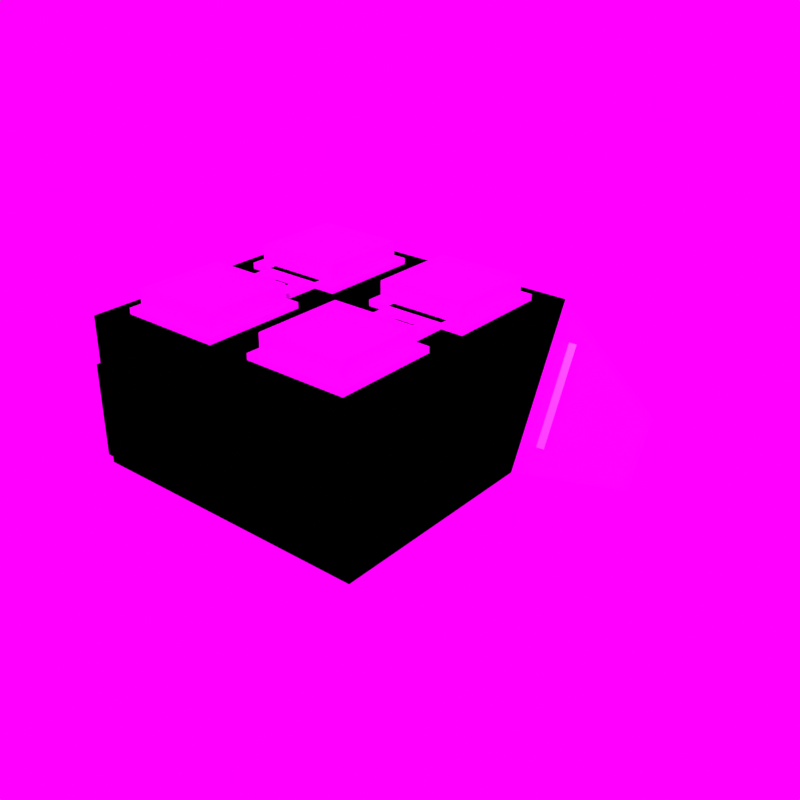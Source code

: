 # Source: xr-hand-controller.blend  (saved by Blender 2.92.15; exported with 4.5.12 LTS)
import bpy
from mathutils import Matrix  # noqa: F401  (used for matrix-valued properties, if any)

bpy.ops.wm.read_factory_settings(use_empty=True)
scene = bpy.context.scene
scene.name = 'Scene'

# ---- collections
col_collection = bpy.data.collections.new('Collection'); scene.collection.children.link(col_collection)

# ---- images (referenced by path relative to the original .blend; pixels are not part of the script)
import os
ASSET_DIR = os.environ.get("B2B_ASSET_DIR", "")  # directory of the original .blend (textures are referenced by path, not embedded)
HERE = os.path.dirname(os.path.abspath(__file__))  # packed textures are extracted next to this script under _unpacked/

def load_image(name, relpath, width, height, colorspace="sRGB"):
    """Load a texture the original file referenced (path relative to the .blend, or extracted next to this script)."""
    p = next((c for c in (os.path.join(HERE, relpath), os.path.join(ASSET_DIR, relpath)) if relpath and os.path.exists(c)), "")
    if p:
        img = bpy.data.images.load(p, check_existing=True)
        img.name = name
    else:  # same state as the original file: an image datablock whose file is absent (Cycles renders it pink)
        img = bpy.data.images.new(name, width, height)
        img.source = "FILE"
        img.filepath = "//" + (relpath or name)
    img.colorspace_settings.name = colorspace
    return img
img_map_png_002 = load_image('map.png.002', 'map.png', 1024, 1024, 'sRGB')
img_studio020_hdr = load_image('studio020.hdr', 'studio020.hdr', 1024, 1024, 'Linear Rec.709')

# ---- materials (node trees are filled in below, after node groups)
mat_controllermat = bpy.data.materials.new('ControllerMat')
mat_controllermat.alpha_threshold = 0.0
mat_controllermat.line_color = (0.0, 0.0, 0.0, 1.0)
mat_controllermat_001 = bpy.data.materials.new('ControllerMat.001')
mat_controllermat_001.alpha_threshold = 0.0
mat_controllermat_001.line_color = (0.0, 0.0, 0.0, 1.0)

# ---- material node trees
mat_controllermat.use_nodes = True; mat_controllermat.node_tree.nodes.clear()
_N = mat_controllermat.node_tree.nodes; _L = mat_controllermat.node_tree.links
n0 = _N.new('ShaderNodeOutputMaterial'); n0.name = 'Material Output'; n0.location = (300, 300)
n1 = _N.new('ShaderNodeBsdfPrincipled'); n1.name = 'Principled BSDF'; n1.location = (10, 300)
n1.distribution = 'GGX'
n1.subsurface_method = 'BURLEY'
n1.inputs[2].default_value = 0.4
n1.inputs[3].default_value = 1.45
n1.inputs[27].default_value = (0.0, 0.0, 0.0, 1.0)
n1.inputs[28].default_value = 1.0
n2 = _N.new('ShaderNodeTexImage'); n2.name = 'Image Texture'; n2.location = (-280, 260)
n2.image = img_map_png_002
_L.new(n1.outputs[0], n0.inputs[0])
_L.new(n2.outputs[0], n1.inputs[0])
n0.is_active_output = True
mat_controllermat_001.use_nodes = True; mat_controllermat_001.node_tree.nodes.clear()
_N = mat_controllermat_001.node_tree.nodes; _L = mat_controllermat_001.node_tree.links
n0 = _N.new('ShaderNodeOutputMaterial'); n0.name = 'Material Output'; n0.location = (300, 300)
n1 = _N.new('ShaderNodeBsdfPrincipled'); n1.name = 'Principled BSDF'; n1.location = (10, 300)
n1.distribution = 'GGX'
n1.subsurface_method = 'BURLEY'
n1.inputs[2].default_value = 0.4
n1.inputs[3].default_value = 1.45
n1.inputs[27].default_value = (0.0, 0.0, 0.0, 1.0)
n1.inputs[28].default_value = 1.0
n2 = _N.new('ShaderNodeTexImage'); n2.name = 'Image Texture'; n2.location = (-280, 260)
n2.image = img_map_png_002
_L.new(n1.outputs[0], n0.inputs[0])
_L.new(n2.outputs[0], n1.inputs[0])
n0.is_active_output = True

# ---- world
world_world = bpy.data.worlds.new('World'); scene.world = world_world
world_world.use_nodes = True; world_world.node_tree.nodes.clear()
_N = world_world.node_tree.nodes; _L = world_world.node_tree.links
n0 = _N.new('ShaderNodeOutputWorld'); n0.name = 'World Output'; n0.location = (300, 300)
n1 = _N.new('ShaderNodeBackground'); n1.name = 'Background'; n1.location = (10, 300)
n1.inputs[1].default_value = 1.2
n2 = _N.new('ShaderNodeTexEnvironment'); n2.name = 'Environment Texture'; n2.location = (-289, 290)
n2.image = img_studio020_hdr
n3 = _N.new('ShaderNodeMapping'); n3.name = 'Mapping'; n3.location = (-483, 278)
n3.inputs[2].default_value = (0.0, 0.0, 1.571)
n4 = _N.new('ShaderNodeTexCoord'); n4.name = 'Texture Coordinate'; n4.location = (-658, 302)
_L.new(n1.outputs[0], n0.inputs[0])
_L.new(n2.outputs[0], n1.inputs[0])
_L.new(n3.outputs[0], n2.inputs[0])
_L.new(n4.outputs[3], n3.inputs[0])
n0.is_active_output = True
world_world.color = (0.05088, 0.05088, 0.05088)
world_world.use_sun_shadow = False
world_world.sun_shadow_jitter_overblur = 0.0

# ---- meshes
me_cube = bpy.data.meshes.new('Cube')
me_cube.from_pydata([(-0.7, -0.3, 0.8), (-1.0, -4.371e-08, -0.2), (0.7998, 0.2998, 0.8), (-0.8, -1.5, 0.6), (-0.8, -1.5, -1.49e-08), (0.8, -1.3, 0.8), (0.8, -1.5, -1.49e-08), (-1.0, 1.6, -1.1), (-1.0, 1.9, -0.6), (0.2002, 0.2998, 0.8), (0.2, -1.3, 0.8), (0.8, -0.7, 0.8), (0.2, -0.7, 0.8), (0.7998, -0.2998, 0.8), (0.8, -1.5, 0.6), (6.557e-08, -1.5, 0.6), (0.2002, -0.2998, 0.8), (0.8, -0.7, 0.96), (0.8, -1.3, 0.96), (0.2, -1.3, 0.96), (0.2, -0.7, 0.96), (-0.3, -0.3, 0.8), (-0.3, -0.5, 0.8), (1.0, -0.5, 0.8), (0.2002, 0.2998, 0.96), (0.7998, 0.2998, 0.96), (0.2002, -0.2998, 0.96), (0.7998, -0.2998, 0.96), (0.85, -0.65, 0.8), (0.85, -1.35, 0.8), (0.15, -1.35, 0.8), (0.15, -0.65, 0.8), (0.1502, 0.3498, 0.8), (0.8498, 0.3498, 0.8), (0.1502, -0.3498, 0.8), (0.8498, -0.3498, 0.8), (0.8, -0.7, 0.84), (0.8, -1.3, 0.84), (0.2, -1.3, 0.84), (0.2, -0.7, 0.84), (0.85, -0.65, 0.84), (0.85, -1.35, 0.84), (0.15, -1.35, 0.84), (0.15, -0.65, 0.84), (0.2002, 0.2998, 0.84), (0.7998, 0.2998, 0.84), (0.2002, -0.2998, 0.84), (0.7998, -0.2998, 0.84), (0.1502, 0.3498, 0.84), (0.1502, -0.3498, 0.84), (0.8498, 0.3498, 0.84), (0.8498, -0.3498, 0.84), (-1.0, -1.5, -0.2), (1.0, -1.5, -0.2), (1.0, -1.5, 0.8), (-0.7, -0.7, 0.8), (-0.3, -0.7, 0.8), (-0.8, -1.66, -1.49e-08), (0.8, -1.66, -1.49e-08), (0.8, -1.66, 0.6), (-0.8, -1.66, 0.6), (7.256e-08, -1.66, 0.6), (0.85, -1.5, -0.05), (-0.85, -1.5, -0.05), (0.85, -1.5, 0.65), (-0.85, -1.5, 0.65), (6.557e-08, -1.5, 0.65), (-0.8, -1.54, -1.49e-08), (0.8, -1.54, -1.49e-08), (0.8, -1.54, 0.6), (-0.8, -1.54, 0.6), (6.732e-08, -1.54, 0.6), (0.85, -1.54, -0.05), (0.85, -1.54, 0.65), (-0.85, -1.54, -0.05), (-0.85, -1.54, 0.65), (6.732e-08, -1.54, 0.65), (6.557e-08, -1.5, 0.8), (-1.0, -1.5, 0.8), (-1.0, 0.5, 0.8), (-2.186e-08, 0.5, 0.8), (2.186e-08, -0.5, 0.8), (-0.4, -0.6, 0.84), (-0.6, -0.6, 0.84), (-0.6, -0.4, 0.84), (-0.4, -0.4, 0.84), (-0.4, -0.5, 0.84), (-0.3, -0.7, 0.84), (-0.7, -0.7, 0.84), (-0.7, -0.3, 0.84), (-0.3, -0.3, 0.84), (-0.3, -0.5, 0.84), (-0.4, -0.6, 0.8), (-0.6, -0.6, 0.8), (-0.6, -0.4, 0.8), (-0.4, -0.4, 0.8), (-0.4, -0.5, 0.8), (0.9336, 0.5286, 0.5842), (0.9346, 0.1675, -0.1391), (-1.295e-07, 1.6, -1.1), (-2.619e-07, 1.9, -0.6), (0.5662, 1.045, 0.0684), (0.5653, 0.7565, -0.4705), (1.0, 0.5, 0.8), (1.0, 4.371e-08, -0.2), (0.5, 1.2, 0.1), (0.5, 0.8, -0.65), (0.9537, 0.559, 0.4939), (0.9551, 0.2495, -0.1268), (0.6342, 1.009, 0.04443), (0.6327, 0.7626, -0.4155), (0.9777, 0.5496, 0.5733), (0.9786, 0.1885, -0.1499), (0.6103, 1.066, 0.05757), (0.6093, 0.7776, -0.4813), (1.042, 0.6011, 0.4723), (1.043, 0.2916, -0.1485), (0.7223, 1.051, 0.02277), (0.7207, 0.8047, -0.4372)], [], [(12, 10, 19, 20), (104, 103, 23, 54, 53), (15, 3, 60, 61), (52, 1, 104, 53), (52, 78, 79, 1), (1, 7, 99, 106, 104), (7, 8, 100, 99), (103, 105, 100, 8, 79, 80), (8, 7, 1, 79), (0, 55, 88, 89), (2, 9, 24, 25), (28, 29, 54, 23), (29, 30, 77, 54), (30, 31, 81, 77), (31, 28, 23, 81), (20, 19, 18, 17), (5, 11, 17, 18), (11, 12, 20, 17), (10, 5, 18, 19), (32, 33, 103, 80), (34, 32, 80, 81), (33, 35, 23, 103), (35, 34, 81, 23), (24, 26, 27, 25), (16, 13, 27, 26), (9, 16, 26, 24), (13, 2, 25, 27), (11, 5, 37, 36), (10, 12, 39, 38), (31, 30, 42, 43), (29, 28, 40, 41), (34, 35, 51, 49), (32, 34, 49, 48), (16, 9, 44, 46), (13, 16, 46, 47), (39, 36, 40, 43), (38, 39, 43, 42), (37, 38, 42, 41), (36, 37, 41, 40), (30, 29, 41, 42), (28, 31, 43, 40), (12, 11, 36, 39), (5, 10, 38, 37), (47, 46, 49, 51), (45, 47, 51, 50), (46, 44, 48, 49), (44, 45, 50, 48), (2, 13, 47, 45), (9, 2, 45, 44), (33, 32, 48, 50), (35, 33, 50, 51), (62, 63, 52, 53), (64, 62, 53, 54), (63, 65, 78, 52), (65, 66, 77, 78), (66, 64, 54, 77), (58, 59, 61, 60, 57), (6, 14, 59, 58), (14, 15, 61, 59), (3, 4, 57, 60), (4, 6, 58, 57), (63, 62, 72, 74), (64, 66, 76, 73), (14, 6, 68, 69), (62, 64, 73, 72), (15, 14, 69, 71), (71, 69, 73, 76), (70, 71, 76, 75), (67, 70, 75, 74), (69, 68, 72, 73), (68, 67, 74, 72), (4, 3, 70, 67), (66, 65, 75, 76), (3, 15, 71, 70), (65, 63, 74, 75), (6, 4, 67, 68), (56, 55, 78, 77), (55, 0, 79, 78), (0, 21, 80, 79), (21, 22, 81, 80), (22, 56, 77, 81), (86, 85, 95, 96), (56, 22, 91, 87), (21, 0, 89, 90), (55, 56, 87, 88), (22, 21, 90, 91), (82, 83, 88, 87), (83, 84, 89, 88), (84, 85, 90, 89), (85, 86, 91, 90), (86, 82, 87, 91), (94, 93, 92, 96, 95), (84, 83, 93, 94), (82, 86, 96, 92), (85, 84, 94, 95), (83, 82, 92, 93), (105, 106, 99, 100), (102, 101, 113, 114), (98, 97, 103, 104), (97, 101, 105, 103), (101, 102, 106, 105), (102, 98, 104, 106), (110, 109, 117, 118), (97, 98, 112, 111), (98, 102, 114, 112), (101, 97, 111, 113), (108, 107, 111, 112), (107, 109, 113, 111), (109, 110, 114, 113), (110, 108, 112, 114), (115, 116, 118, 117), (107, 108, 116, 115), (108, 110, 118, 116), (109, 107, 115, 117)])
_uv = me_cube.uv_layers.new(name='UVMap')
_uv.uv.foreach_set('vector', [0.03987, 0.9852, 0.03987, 0.9515, 0.03089, 0.9515, 0.03089, 0.9852, 0.2893, 0.2549, 0.2593, 0.2496, 0.2672, 0.2752, 0.2751, 0.3008, 0.3012, 0.2933, 0.1293, 0.04434, 0.1293, 0.0107, 0.1225, 0.0107, 0.1225, 0.04434, 0.2989, 0.2555, 0.2745, 0.2555, 0.2745, 0.2884, 0.2989, 0.2884, 0.2755, 0.2485, 0.2917, 0.2485, 0.2917, 0.2161, 0.2755, 0.2242, 0.3233, 0.2442, 0.3066, 0.2442, 0.3066, 0.2338, 0.3149, 0.2286, 0.3233, 0.2234, 0.2931, 0.2287, 0.3063, 0.2287, 0.3063, 0.2547, 0.2931, 0.2547, 0.2921, 0.2581, 0.2839, 0.2529, 0.2758, 0.2478, 0.2758, 0.2375, 0.2921, 0.2376, 0.2921, 0.2478, 0.2853, 0.217, 0.2912, 0.2172, 0.2912, 0.2356, 0.2798, 0.2361, 0.3177, 0.7854, 0.3177, 0.7188, 0.3094, 0.7188, 0.3094, 0.7854, 0.04547, 0.05255, 0.04547, 0.03326, 0.04032, 0.03326, 0.04032, 0.05255, 0.3238, 0.2632, 0.2902, 0.2632, 0.283, 0.2704, 0.331, 0.2704, 0.2902, 0.2632, 0.2902, 0.2296, 0.283, 0.2224, 0.283, 0.2704, 0.2902, 0.2296, 0.3238, 0.2296, 0.331, 0.2224, 0.283, 0.2224, 0.3238, 0.2296, 0.3238, 0.2632, 0.331, 0.2704, 0.331, 0.2224, 0.1983, 0.5127, 0.1983, 0.9892, 0.002476, 0.9892, 0.002476, 0.5127, 0.006518, 0.9517, 0.006518, 0.9848, 0.01546, 0.985, 0.01546, 0.9518, 0.02721, 0.9852, 0.02721, 0.9516, 0.01824, 0.9516, 0.01824, 0.9852, 0.05265, 0.9854, 0.05265, 0.9517, 0.04367, 0.9517, 0.04367, 0.9854, 0.3177, 0.2354, 0.3177, 0.2652, 0.324, 0.2716, 0.324, 0.229, 0.2879, 0.2354, 0.3177, 0.2354, 0.324, 0.229, 0.2815, 0.229, 0.3177, 0.2652, 0.2879, 0.2652, 0.2815, 0.2716, 0.324, 0.2716, 0.2879, 0.2652, 0.2879, 0.2354, 0.2815, 0.229, 0.2815, 0.2716, 0.1968, 0.003265, 0.1968, 0.4945, 0.00242, 0.4957, 0.00242, 0.00447, 0.01971, 0.06562, 0.01971, 0.03856, 0.01249, 0.03856, 0.01249, 0.06562, 0.04547, 0.07184, 0.04547, 0.05255, 0.04032, 0.05255, 0.04032, 0.07184, 0.02273, 0.03895, 0.02273, 0.06557, 0.02992, 0.06569, 0.02992, 0.03908, 0.9975, 0.2147, 0.9975, 0.1147, 0.9908, 0.1147, 0.9908, 0.2147, 0.9824, 0.1169, 0.9824, 0.2151, 0.989, 0.2153, 0.989, 0.117, 0.3233, 0.7629, 0.3233, 0.7279, 0.3213, 0.7279, 0.3213, 0.7629, 0.3233, 0.7279, 0.3233, 0.7623, 0.3253, 0.7624, 0.3253, 0.7279, 0.3097, 0.7361, 0.3097, 0.7178, 0.3086, 0.7178, 0.3086, 0.7361, 0.3088, 0.7722, 0.3088, 0.7539, 0.3077, 0.7539, 0.3077, 0.7722, 0.7697, 0.9001, 0.7697, 0.9984, 0.7763, 0.9985, 0.7763, 0.9003, 0.7565, 1.0, 0.7565, 0.9001, 0.7498, 0.9001, 0.7498, 1.0, 0.3084, 0.73, 0.3084, 0.76, 0.3109, 0.7625, 0.3109, 0.7275, 0.2785, 0.73, 0.3084, 0.73, 0.3109, 0.7275, 0.276, 0.7275, 0.2785, 0.76, 0.2785, 0.73, 0.276, 0.7275, 0.276, 0.7625, 0.3084, 0.76, 0.2785, 0.76, 0.276, 0.7625, 0.3109, 0.7625, 0.3309, 0.7626, 0.3309, 0.7276, 0.3289, 0.7276, 0.3289, 0.7626, 0.3174, 0.7626, 0.3174, 0.7276, 0.3154, 0.7276, 0.3154, 0.7626, 0.9988, 0.9835, 0.9988, 0.8835, 0.9922, 0.8835, 0.9922, 0.9835, 0.9988, 0.8835, 0.9988, 0.7836, 0.9922, 0.7836, 0.9922, 0.8835, 0.2921, 0.7704, 0.2921, 0.7546, 0.2908, 0.7533, 0.2908, 0.7717, 0.3078, 0.7704, 0.2921, 0.7704, 0.2908, 0.7717, 0.3091, 0.7717, 0.2921, 0.7546, 0.3078, 0.7546, 0.3091, 0.7533, 0.2908, 0.7533, 0.3078, 0.7546, 0.3078, 0.7704, 0.3091, 0.7717, 0.3091, 0.7533, 0.9998, 0.7446, 0.9998, 0.6448, 0.9932, 0.6448, 0.9932, 0.7446, 0.7632, 1.0, 0.7632, 0.9001, 0.7565, 0.9001, 0.7565, 1.0, 0.3095, 0.758, 0.3095, 0.7396, 0.3085, 0.7396, 0.3085, 0.758, 0.2772, 0.7343, 0.2772, 0.7592, 0.2786, 0.7592, 0.2786, 0.7343, 0.3222, 0.2266, 0.3222, 0.2729, 0.3263, 0.277, 0.3263, 0.2225, 0.3031, 0.2266, 0.3222, 0.2266, 0.3263, 0.2225, 0.2991, 0.2225, 0.3222, 0.2729, 0.3031, 0.2729, 0.2991, 0.277, 0.3263, 0.277, 0.3031, 0.2729, 0.3031, 0.2497, 0.2991, 0.2497, 0.2991, 0.277, 0.3031, 0.2497, 0.3031, 0.2266, 0.2991, 0.2225, 0.2991, 0.2497, 0.08905, 0.01864, 0.06886, 0.01864, 0.06886, 0.04557, 0.06886, 0.0725, 0.08905, 0.0725, 0.08386, 0.07756, 0.08386, 0.03406, 0.0724, 0.03426, 0.0724, 0.07775, 0.1293, 0.07798, 0.1293, 0.04434, 0.1225, 0.04434, 0.1225, 0.07798, 0.6197, 0.06334, 0.6197, 0.004919, 0.6041, 0.004919, 0.6041, 0.06334, 0.6102, 0.007207, 0.6102, 0.06527, 0.6159, 0.06527, 0.6159, 0.007203, 0.3109, 0.7408, 0.3109, 0.8135, 0.3126, 0.8135, 0.3126, 0.7408, 0.289, 0.8084, 0.289, 0.7641, 0.2869, 0.7641, 0.2869, 0.8084, 0.9953, 0.433, 0.9953, 0.3331, 0.9886, 0.3331, 0.9886, 0.433, 0.2957, 0.808, 0.2957, 0.7684, 0.2934, 0.7685, 0.2934, 0.8081, 0.5178, 0.7994, 0.5178, 0.9326, 0.5244, 0.9326, 0.5244, 0.7994, 0.2922, 0.7754, 0.2922, 0.7337, 0.2896, 0.7311, 0.2896, 0.7754, 0.2918, 0.7768, 0.2918, 0.7412, 0.2895, 0.7412, 0.2895, 0.7791, 0.3185, 0.7768, 0.2918, 0.7768, 0.2895, 0.7791, 0.3207, 0.7791, 0.2922, 0.7337, 0.3235, 0.7337, 0.3261, 0.7311, 0.2896, 0.7311, 0.3039, 0.7239, 0.3039, 0.813, 0.3067, 0.8158, 0.3067, 0.7211, 0.7697, 0.9996, 0.7697, 0.9001, 0.7632, 0.9003, 0.7632, 0.9997, 0.289, 0.7315, 0.289, 0.6936, 0.2873, 0.6936, 0.2873, 0.7315, 0.5178, 0.6662, 0.5178, 0.7994, 0.5244, 0.7994, 0.5244, 0.6661, 0.2806, 0.7696, 0.2806, 0.7476, 0.2794, 0.7476, 0.2794, 0.7696, 0.5122, 0.9326, 0.5122, 0.6661, 0.5055, 0.6661, 0.5055, 0.9326, 0.2574, 0.2457, 0.2574, 0.2319, 0.2298, 0.2216, 0.2298, 0.2561, 0.2574, 0.2319, 0.2712, 0.2319, 0.2988, 0.2216, 0.2298, 0.2216, 0.2712, 0.2319, 0.2712, 0.2457, 0.2988, 0.2561, 0.2988, 0.2216, 0.2712, 0.2457, 0.2643, 0.2457, 0.2643, 0.2561, 0.2988, 0.2561, 0.2643, 0.2457, 0.2574, 0.2457, 0.2298, 0.2561, 0.2643, 0.2561, 0.3014, 0.7643, 0.3014, 0.7741, 0.3063, 0.7741, 0.3063, 0.7643, 0.2806, 0.7862, 0.2806, 0.7535, 0.2723, 0.7533, 0.2723, 0.7861, 0.3094, 0.7854, 0.3094, 0.7188, 0.301, 0.7188, 0.301, 0.7854, 0.326, 0.7854, 0.326, 0.7188, 0.3177, 0.7188, 0.3177, 0.7854, 0.2806, 0.7535, 0.2806, 0.7207, 0.2723, 0.7206, 0.2723, 0.7533, 0.2857, 0.7796, 0.2857, 0.76, 0.2759, 0.7502, 0.2759, 0.7894, 0.2857, 0.76, 0.3052, 0.76, 0.315, 0.7502, 0.2759, 0.7502, 0.3052, 0.76, 0.3052, 0.7796, 0.315, 0.7894, 0.315, 0.7502, 0.3052, 0.7796, 0.2955, 0.7796, 0.2955, 0.7894, 0.315, 0.7894, 0.2955, 0.7796, 0.2857, 0.7796, 0.2759, 0.7894, 0.2955, 0.7894, 0.2755, 0.2715, 0.2566, 0.2715, 0.2566, 0.2904, 0.2661, 0.2904, 0.2755, 0.2904, 0.316, 0.7738, 0.316, 0.7546, 0.3112, 0.7545, 0.3112, 0.7737, 0.3014, 0.7545, 0.3014, 0.7643, 0.3063, 0.7643, 0.3063, 0.7545, 0.3063, 0.7545, 0.3063, 0.7741, 0.3112, 0.7741, 0.3112, 0.7545, 0.2965, 0.7545, 0.2965, 0.7741, 0.3014, 0.7741, 0.3014, 0.7545, 0.2894, 0.2218, 0.3037, 0.2247, 0.3074, 0.2079, 0.2977, 0.2054, 0.2961, 0.7554, 0.2961, 0.7327, 0.2942, 0.7332, 0.2942, 0.7559, 0.3171, 0.2536, 0.2827, 0.2476, 0.2741, 0.2519, 0.3216, 0.2602, 0.2827, 0.2476, 0.2982, 0.2174, 0.295, 0.2109, 0.2741, 0.2519, 0.2877, 0.2476, 0.3135, 0.2529, 0.3204, 0.2484, 0.2845, 0.2411, 0.324, 0.2226, 0.3171, 0.2536, 0.3216, 0.2602, 0.3309, 0.2181, 0.6105, 0.04538, 0.6105, 0.02989, 0.6075, 0.03061, 0.6075, 0.0461, 0.3097, 0.7646, 0.3097, 0.7303, 0.3076, 0.7298, 0.3076, 0.7641, 0.3081, 0.725, 0.3081, 0.6907, 0.3057, 0.6909, 0.3057, 0.7251, 0.2928, 0.7302, 0.2928, 0.7032, 0.2908, 0.7029, 0.2908, 0.7298, 0.294, 0.8059, 0.2932, 0.7741, 0.2909, 0.7711, 0.2919, 0.8082, 0.2932, 0.7741, 0.3235, 0.7826, 0.3257, 0.7808, 0.2909, 0.7711, 0.3235, 0.7826, 0.3235, 0.8065, 0.3257, 0.8088, 0.3257, 0.7808, 0.3235, 0.8065, 0.294, 0.8059, 0.2919, 0.8082, 0.3257, 0.8088, 0.612, 0.1061, 0.6121, 0.02177, 0.6531, 0.02379, 0.6533, 0.08837, 0.6375, 0.04644, 0.6375, 0.03748, 0.6362, 0.03718, 0.6362, 0.04614, 0.6376, 0.0371, 0.6376, 0.02802, 0.6362, 0.02811, 0.6362, 0.03718, 0.6173, 0.0482, 0.6173, 0.02715, 0.6137, 0.02655, 0.6137, 0.0476])
me_cube.materials.append(mat_controllermat)
me_cube.use_remesh_preserve_volume = False
me_cube.use_remesh_preserve_attributes = False
me_cube.use_mirror_vertex_groups = False
me_cube.update()
me_cube_001 = bpy.data.meshes.new('Cube.001')
me_cube_001.from_pydata([(-0.09, 0.09, 0.3007), (-0.3, 0.3, 0.4007), (-0.09, -0.09001, 0.3007), (-0.3, -0.3, 0.4007), (0.09, 0.09, 0.3007), (0.3, 0.3, 0.4007), (0.09, -0.09001, 0.3007), (0.3, -0.3, 0.4007), (-0.3, -0.3, 0.3007), (-0.3, 0.3, 0.3007), (0.3, -0.3, 0.3007), (0.3, 0.3, 0.3007), (-0.06, -0.06, -5.96e-08), (-0.06, 0.06, -5.96e-08), (0.06, -0.06, -5.96e-08), (0.06, 0.06, -5.96e-08)], [], [(9, 8, 3, 1), (8, 10, 7, 3), (10, 11, 5, 7), (11, 9, 1, 5), (2, 12, 14, 6), (7, 5, 1, 3), (2, 8, 9, 0), (6, 10, 8, 2), (4, 11, 10, 6), (0, 9, 11, 4), (12, 13, 15, 14), (6, 14, 15, 4), (0, 13, 12, 2), (4, 15, 13, 0)])
_uv = me_cube_001.uv_layers.new(name='UVMap')
_uv.uv.foreach_set('vector', [0.008, 0.02625, 0.008, 0.03693, 0.01869, 0.03693, 0.01869, 0.02625, 0.008, 0.03693, 0.008, 0.04762, 0.01869, 0.04762, 0.01869, 0.03693, 0.008, 0.04762, 0.008, 0.0583, 0.01869, 0.0583, 0.01869, 0.04762, 0.008, 0.0583, 0.008, 0.06899, 0.01869, 0.06899, 0.01869, 0.0583, 0.03032, 0.04627, 0.03032, 0.04627, 0.01385, 0.04627, 0.01385, 0.04627, 0.01202, 0.02644, 0.01202, 0.04989, 0.03547, 0.04989, 0.03547, 0.02644, 0.01648, 0.04117, 0.01074, 0.03531, 0.01074, 0.05876, 0.01648, 0.05301, 0.02845, 0.04117, 0.03419, 0.03531, 0.01074, 0.03531, 0.01648, 0.04117, 0.02845, 0.05301, 0.03419, 0.05876, 0.03419, 0.03531, 0.02845, 0.04117, 0.01648, 0.05301, 0.01074, 0.05876, 0.03419, 0.05876, 0.02845, 0.05301, 0.01117, 0.03228, 0.01117, 0.06569, 0.04491, 0.06569, 0.04491, 0.03228, 0.01385, 0.04627, 0.01385, 0.04627, 0.01385, 0.02996, 0.01385, 0.02996, 0.03032, 0.02996, 0.03032, 0.02996, 0.03032, 0.04627, 0.03032, 0.04627, 0.01385, 0.02996, 0.01385, 0.02996, 0.03032, 0.02996, 0.03032, 0.02996])
me_cube_001.materials.append(mat_controllermat)
me_cube_001.use_remesh_fix_poles = True
me_cube_001.use_remesh_preserve_attributes = False
me_cube_001.use_mirror_vertex_groups = False
me_cube_001.update()
me_cube_002 = bpy.data.meshes.new('Cube.002')
me_cube_002.from_pydata([(0.7, -0.3, 0.8), (1.0, -4.371e-08, -0.2), (-0.7998, 0.2998, 0.8), (0.8, -1.5, 0.6), (0.8, -1.5, -1.49e-08), (-0.8, -1.3, 0.8), (-0.8, -1.5, -1.49e-08), (1.0, 1.6, -1.1), (1.0, 1.9, -0.6), (-0.2002, 0.2998, 0.8), (-0.2, -1.3, 0.8), (-0.8, -0.7, 0.8), (-0.2, -0.7, 0.8), (-0.7998, -0.2998, 0.8), (-0.8, -1.5, 0.6), (-6.557e-08, -1.5, 0.6), (-0.2002, -0.2998, 0.8), (-0.8, -0.7, 0.96), (-0.8, -1.3, 0.96), (-0.2, -1.3, 0.96), (-0.2, -0.7, 0.96), (0.3, -0.3, 0.8), (0.3, -0.5, 0.8), (-1.0, -0.5, 0.8), (-0.2002, 0.2998, 0.96), (-0.7998, 0.2998, 0.96), (-0.2002, -0.2998, 0.96), (-0.7998, -0.2998, 0.96), (-0.85, -0.65, 0.8), (-0.85, -1.35, 0.8), (-0.15, -1.35, 0.8), (-0.15, -0.65, 0.8), (-0.1502, 0.3498, 0.8), (-0.8498, 0.3498, 0.8), (-0.1502, -0.3498, 0.8), (-0.8498, -0.3498, 0.8), (-0.8, -0.7, 0.84), (-0.8, -1.3, 0.84), (-0.2, -1.3, 0.84), (-0.2, -0.7, 0.84), (-0.85, -0.65, 0.84), (-0.85, -1.35, 0.84), (-0.15, -1.35, 0.84), (-0.15, -0.65, 0.84), (-0.2002, 0.2998, 0.84), (-0.7998, 0.2998, 0.84), (-0.2002, -0.2998, 0.84), (-0.7998, -0.2998, 0.84), (-0.1502, 0.3498, 0.84), (-0.1502, -0.3498, 0.84), (-0.8498, 0.3498, 0.84), (-0.8498, -0.3498, 0.84), (1.0, -1.5, -0.2), (-1.0, -1.5, -0.2), (-1.0, -1.5, 0.8), (0.7, -0.7, 0.8), (0.3, -0.7, 0.8), (0.8, -1.66, -1.49e-08), (-0.8, -1.66, -1.49e-08), (-0.8, -1.66, 0.6), (0.8, -1.66, 0.6), (-7.256e-08, -1.66, 0.6), (-0.85, -1.5, -0.05), (0.85, -1.5, -0.05), (-0.85, -1.5, 0.65), (0.85, -1.5, 0.65), (-6.557e-08, -1.5, 0.65), (0.8, -1.54, -1.49e-08), (-0.8, -1.54, -1.49e-08), (-0.8, -1.54, 0.6), (0.8, -1.54, 0.6), (-6.732e-08, -1.54, 0.6), (-0.85, -1.54, -0.05), (-0.85, -1.54, 0.65), (0.85, -1.54, -0.05), (0.85, -1.54, 0.65), (-6.732e-08, -1.54, 0.65), (-6.557e-08, -1.5, 0.8), (1.0, -1.5, 0.8), (1.0, 0.5, 0.8), (2.186e-08, 0.5, 0.8), (-2.186e-08, -0.5, 0.8), (0.4, -0.6, 0.84), (0.6, -0.6, 0.84), (0.6, -0.4, 0.84), (0.4, -0.4, 0.84), (0.4, -0.5, 0.84), (0.3, -0.7, 0.84), (0.7, -0.7, 0.84), (0.7, -0.3, 0.84), (0.3, -0.3, 0.84), (0.3, -0.5, 0.84), (0.4, -0.6, 0.8), (0.6, -0.6, 0.8), (0.6, -0.4, 0.8), (0.4, -0.4, 0.8), (0.4, -0.5, 0.8), (-0.9336, 0.5286, 0.5842), (-0.9346, 0.1675, -0.1391), (1.295e-07, 1.6, -1.1), (2.619e-07, 1.9, -0.6), (-0.5662, 1.045, 0.0684), (-0.5653, 0.7565, -0.4705), (-1.0, 0.5, 0.8), (-1.0, 4.371e-08, -0.2), (-0.5, 1.2, 0.1), (-0.5, 0.8, -0.65), (-0.9537, 0.559, 0.4939), (-0.9551, 0.2495, -0.1268), (-0.6342, 1.009, 0.04443), (-0.6327, 0.7626, -0.4155), (-0.9777, 0.5496, 0.5733), (-0.9786, 0.1885, -0.1499), (-0.6103, 1.066, 0.05757), (-0.6093, 0.7776, -0.4813), (-1.042, 0.6011, 0.4723), (-1.043, 0.2916, -0.1485), (-0.7223, 1.051, 0.02277), (-0.7207, 0.8047, -0.4372)], [], [(12, 20, 19, 10), (104, 53, 54, 23, 103), (15, 61, 60, 3), (52, 53, 104, 1), (52, 1, 79, 78), (1, 104, 106, 99, 7), (7, 99, 100, 8), (103, 80, 79, 8, 100, 105), (8, 79, 1, 7), (0, 89, 88, 55), (2, 25, 24, 9), (28, 23, 54, 29), (29, 54, 77, 30), (30, 77, 81, 31), (31, 81, 23, 28), (20, 17, 18, 19), (5, 18, 17, 11), (11, 17, 20, 12), (10, 19, 18, 5), (32, 80, 103, 33), (34, 81, 80, 32), (33, 103, 23, 35), (35, 23, 81, 34), (24, 25, 27, 26), (16, 26, 27, 13), (9, 24, 26, 16), (13, 27, 25, 2), (11, 36, 37, 5), (10, 38, 39, 12), (31, 43, 42, 30), (29, 41, 40, 28), (34, 49, 51, 35), (32, 48, 49, 34), (16, 46, 44, 9), (13, 47, 46, 16), (39, 43, 40, 36), (38, 42, 43, 39), (37, 41, 42, 38), (36, 40, 41, 37), (30, 42, 41, 29), (28, 40, 43, 31), (12, 39, 36, 11), (5, 37, 38, 10), (47, 51, 49, 46), (45, 50, 51, 47), (46, 49, 48, 44), (44, 48, 50, 45), (2, 45, 47, 13), (9, 44, 45, 2), (33, 50, 48, 32), (35, 51, 50, 33), (62, 53, 52, 63), (64, 54, 53, 62), (63, 52, 78, 65), (65, 78, 77, 66), (66, 77, 54, 64), (58, 57, 60, 61, 59), (6, 58, 59, 14), (14, 59, 61, 15), (3, 60, 57, 4), (4, 57, 58, 6), (63, 74, 72, 62), (64, 73, 76, 66), (14, 69, 68, 6), (62, 72, 73, 64), (15, 71, 69, 14), (71, 76, 73, 69), (70, 75, 76, 71), (67, 74, 75, 70), (69, 73, 72, 68), (68, 72, 74, 67), (4, 67, 70, 3), (66, 76, 75, 65), (3, 70, 71, 15), (65, 75, 74, 63), (6, 68, 67, 4), (56, 77, 78, 55), (55, 78, 79, 0), (0, 79, 80, 21), (21, 80, 81, 22), (22, 81, 77, 56), (86, 96, 95, 85), (56, 87, 91, 22), (21, 90, 89, 0), (55, 88, 87, 56), (22, 91, 90, 21), (82, 87, 88, 83), (83, 88, 89, 84), (84, 89, 90, 85), (85, 90, 91, 86), (86, 91, 87, 82), (94, 95, 96, 92, 93), (84, 94, 93, 83), (82, 92, 96, 86), (85, 95, 94, 84), (83, 93, 92, 82), (105, 100, 99, 106), (102, 114, 113, 101), (98, 104, 103, 97), (97, 103, 105, 101), (101, 105, 106, 102), (102, 106, 104, 98), (110, 118, 117, 109), (97, 111, 112, 98), (98, 112, 114, 102), (101, 113, 111, 97), (108, 112, 111, 107), (107, 111, 113, 109), (109, 113, 114, 110), (110, 114, 112, 108), (115, 117, 118, 116), (107, 115, 116, 108), (108, 116, 118, 110), (109, 117, 115, 107)])
_k = set([(115, 116), (117, 118)])
me_cube_002.attributes.new('sharp_edge', 'BOOLEAN', 'EDGE').data.foreach_set('value', [ (min(e.vertices), max(e.vertices)) in _k for e in me_cube_002.edges])
_uv = me_cube_002.uv_layers.new(name='UVMap')
_uv.uv.foreach_set('vector', [0.4272, 0.02149, 0.425, 0.02149, 0.425, 0.07659, 0.4272, 0.07659, 0.308, 0.2817, 0.3123, 0.2353, 0.303, 0.2312, 0.3001, 0.2622, 0.2973, 0.2932, 0.4233, 0.06904, 0.4213, 0.06904, 0.4213, 0.1037, 0.4233, 0.1037, 0.3062, 0.2032, 0.2863, 0.2039, 0.2862, 0.2259, 0.3062, 0.2252, 0.3269, 0.2792, 0.3241, 0.2461, 0.3166, 0.238, 0.3204, 0.282, 0.3062, 0.2252, 0.2862, 0.2259, 0.2912, 0.2388, 0.2962, 0.2516, 0.3062, 0.2512, 0.3015, 0.2516, 0.3015, 0.274, 0.305, 0.274, 0.305, 0.2516, 0.2862, 0.2331, 0.2763, 0.2331, 0.2663, 0.2331, 0.2663, 0.254, 0.2763, 0.254, 0.2813, 0.2435, 0.3231, 0.2032, 0.3166, 0.238, 0.3241, 0.2461, 0.3269, 0.2083, 0.3012, 0.6932, 0.2983, 0.6932, 0.2983, 0.7894, 0.3012, 0.7894, 0.4244, 0.02517, 0.4196, 0.02517, 0.4196, 0.0857, 0.4244, 0.0857, 0.2916, 0.2152, 0.2886, 0.209, 0.2866, 0.2416, 0.2901, 0.238, 0.2901, 0.238, 0.2866, 0.2416, 0.3083, 0.2502, 0.3053, 0.244, 0.3053, 0.244, 0.3083, 0.2502, 0.3104, 0.2176, 0.3068, 0.2212, 0.3068, 0.2212, 0.3104, 0.2176, 0.2886, 0.209, 0.2916, 0.2152, 0.5969, 0.5187, 0.4019, 0.5187, 0.4019, 0.9912, 0.5969, 0.9912, 0.4358, 0.07868, 0.4381, 0.07862, 0.4381, 0.02149, 0.4358, 0.02155, 0.4358, 0.02149, 0.4335, 0.02149, 0.4335, 0.07966, 0.4358, 0.07966, 0.4109, 0.02568, 0.4088, 0.02568, 0.4088, 0.07906, 0.4109, 0.07906, 0.2928, 0.2392, 0.2893, 0.2445, 0.313, 0.2445, 0.3094, 0.2392, 0.2928, 0.2143, 0.2893, 0.209, 0.2893, 0.2445, 0.2928, 0.2392, 0.3094, 0.2392, 0.313, 0.2445, 0.313, 0.209, 0.3094, 0.2143, 0.3094, 0.2143, 0.313, 0.209, 0.2893, 0.209, 0.2928, 0.2143, 0.596, 0.008808, 0.4032, 0.008808, 0.4032, 0.4926, 0.596, 0.4926, 0.4196, 0.02517, 0.4148, 0.02517, 0.4148, 0.0857, 0.4196, 0.0857, 0.4148, 0.02517, 0.41, 0.02517, 0.41, 0.0857, 0.4148, 0.0857, 0.4314, 0.08475, 0.4362, 0.08461, 0.4362, 0.02517, 0.4314, 0.0253, 0.7206, 0.845, 0.7178, 0.845, 0.7178, 0.9893, 0.7206, 0.9893, 0.7362, 0.9868, 0.739, 0.9867, 0.739, 0.845, 0.7362, 0.8451, 0.2971, 0.7299, 0.2959, 0.7299, 0.2959, 0.7979, 0.2971, 0.7979, 0.2971, 0.7967, 0.2982, 0.7967, 0.2982, 0.7299, 0.2971, 0.7299, 0.302, 0.7088, 0.3005, 0.7088, 0.3005, 0.7968, 0.302, 0.7968, 0.3005, 0.7088, 0.299, 0.7088, 0.299, 0.7968, 0.3005, 0.7968, 0.739, 0.9867, 0.7419, 0.9866, 0.7419, 0.845, 0.739, 0.8451, 0.732, 0.845, 0.7292, 0.845, 0.7292, 0.9892, 0.732, 0.9892, 0.2776, 0.7823, 0.2786, 0.7859, 0.2786, 0.735, 0.2776, 0.7386, 0.2646, 0.7823, 0.2636, 0.7859, 0.2786, 0.7859, 0.2776, 0.7823, 0.2646, 0.7386, 0.2636, 0.735, 0.2636, 0.7859, 0.2646, 0.7823, 0.2776, 0.7386, 0.2786, 0.735, 0.2636, 0.735, 0.2646, 0.7386, 0.2868, 0.7232, 0.2855, 0.7232, 0.2855, 0.7979, 0.2868, 0.7979, 0.3062, 0.727, 0.3052, 0.727, 0.3052, 0.7851, 0.3062, 0.7851, 0.7178, 0.845, 0.7149, 0.845, 0.7149, 0.9893, 0.7178, 0.9893, 0.7292, 0.845, 0.7263, 0.845, 0.7263, 0.9893, 0.7292, 0.9893, 0.2914, 0.7236, 0.29, 0.7188, 0.29, 0.7861, 0.2914, 0.7812, 0.3085, 0.7236, 0.3099, 0.7188, 0.29, 0.7188, 0.2914, 0.7236, 0.2914, 0.7812, 0.29, 0.7861, 0.3099, 0.7861, 0.3085, 0.7812, 0.3085, 0.7812, 0.3099, 0.7861, 0.3099, 0.7188, 0.3085, 0.7236, 0.7235, 0.845, 0.7206, 0.845, 0.7206, 0.9892, 0.7235, 0.9892, 0.7263, 0.845, 0.7235, 0.845, 0.7235, 0.9892, 0.7263, 0.9892, 0.305, 0.7088, 0.3035, 0.7088, 0.3035, 0.7968, 0.305, 0.7968, 0.2984, 0.8007, 0.2999, 0.8007, 0.2999, 0.7124, 0.2984, 0.7124, 0.3057, 0.2867, 0.3078, 0.2936, 0.3078, 0.2018, 0.3057, 0.2087, 0.2962, 0.2867, 0.2942, 0.2936, 0.3078, 0.2936, 0.3057, 0.2867, 0.3057, 0.2087, 0.3078, 0.2018, 0.2942, 0.2018, 0.2962, 0.2087, 0.2962, 0.2087, 0.2942, 0.2018, 0.2942, 0.2477, 0.2962, 0.2477, 0.2962, 0.2477, 0.2942, 0.2477, 0.2942, 0.2936, 0.2962, 0.2867, 0.4147, 0.1037, 0.4147, 0.03436, 0.4069, 0.03436, 0.4069, 0.06904, 0.4069, 0.1037, 0.4142, 0.04116, 0.4055, 0.04091, 0.4055, 0.09088, 0.4142, 0.09112, 0.4233, 0.03436, 0.4213, 0.03436, 0.4213, 0.06904, 0.4233, 0.06904, 0.4359, 0.08814, 0.4448, 0.08814, 0.4448, 0.03793, 0.4359, 0.03793, 0.4127, 0.1253, 0.4157, 0.1255, 0.4157, 0.02182, 0.4127, 0.02169, 0.3189, 0.7961, 0.3195, 0.7962, 0.3195, 0.7019, 0.3189, 0.7018, 0.3189, 0.7018, 0.3182, 0.7018, 0.3182, 0.749, 0.3189, 0.749, 0.2762, 0.8093, 0.2805, 0.8093, 0.2805, 0.7131, 0.2762, 0.7131, 0.3075, 0.7226, 0.3049, 0.7225, 0.3049, 0.7895, 0.3075, 0.7895, 0.8251, 0.5773, 0.8279, 0.5774, 0.8279, 0.3852, 0.8251, 0.385, 0.2906, 0.7466, 0.2911, 0.7466, 0.2911, 0.7142, 0.2906, 0.7161, 0.2906, 0.7772, 0.2911, 0.7791, 0.2911, 0.7466, 0.2906, 0.7466, 0.2838, 0.7772, 0.2832, 0.7791, 0.2911, 0.7791, 0.2906, 0.7772, 0.2906, 0.7161, 0.2911, 0.7142, 0.2832, 0.7142, 0.2838, 0.7161, 0.2838, 0.7161, 0.2832, 0.7142, 0.2832, 0.7791, 0.2838, 0.7772, 0.7362, 0.8452, 0.732, 0.845, 0.732, 0.9407, 0.7362, 0.9409, 0.3189, 0.749, 0.3182, 0.749, 0.3182, 0.7962, 0.3189, 0.7962, 0.8251, 0.7696, 0.8279, 0.7697, 0.8279, 0.5774, 0.8251, 0.5773, 0.2679, 0.773, 0.2699, 0.773, 0.2699, 0.7209, 0.2679, 0.7209, 0.8251, 0.385, 0.8222, 0.385, 0.8222, 0.7696, 0.8251, 0.7696, 0.3042, 0.2271, 0.3086, 0.2096, 0.294, 0.2096, 0.2984, 0.2271, 0.2984, 0.2271, 0.294, 0.2096, 0.294, 0.2534, 0.2984, 0.2359, 0.2984, 0.2359, 0.294, 0.2534, 0.3086, 0.2534, 0.3042, 0.2359, 0.3042, 0.2359, 0.3086, 0.2534, 0.3086, 0.2315, 0.3042, 0.2315, 0.3042, 0.2315, 0.3086, 0.2315, 0.3086, 0.2096, 0.3042, 0.2271, 0.2946, 0.7488, 0.2974, 0.7488, 0.2974, 0.7247, 0.2946, 0.7247, 0.304, 0.7878, 0.3068, 0.7877, 0.3068, 0.7405, 0.304, 0.7405, 0.304, 0.6932, 0.3012, 0.6932, 0.3012, 0.7894, 0.304, 0.7894, 0.2983, 0.6932, 0.2955, 0.6932, 0.2955, 0.7894, 0.2983, 0.7894, 0.304, 0.7405, 0.3068, 0.7405, 0.3068, 0.6932, 0.304, 0.6933, 0.3034, 0.7659, 0.3083, 0.7824, 0.3083, 0.7162, 0.3034, 0.7328, 0.3034, 0.7328, 0.3083, 0.7162, 0.2887, 0.7162, 0.2936, 0.7328, 0.2936, 0.7328, 0.2887, 0.7162, 0.2887, 0.7824, 0.2936, 0.7659, 0.2936, 0.7659, 0.2887, 0.7824, 0.2985, 0.7824, 0.2985, 0.7659, 0.2985, 0.7659, 0.2985, 0.7824, 0.3083, 0.7824, 0.3034, 0.7659, 0.3122, 0.233, 0.3122, 0.211, 0.3089, 0.211, 0.3057, 0.211, 0.3057, 0.233, 0.3031, 0.7247, 0.3003, 0.7248, 0.3003, 0.772, 0.3031, 0.7719, 0.2946, 0.7728, 0.2974, 0.7728, 0.2974, 0.7488, 0.2946, 0.7488, 0.2917, 0.7728, 0.2946, 0.7728, 0.2946, 0.7247, 0.2917, 0.7247, 0.2974, 0.7728, 0.3003, 0.7728, 0.3003, 0.7247, 0.2974, 0.7247, 0.3095, 0.2656, 0.3128, 0.2849, 0.3166, 0.2798, 0.3152, 0.2591, 0.3271, 0.7253, 0.3251, 0.7246, 0.3251, 0.7635, 0.3271, 0.7641, 0.313, 0.2421, 0.3137, 0.2383, 0.3062, 0.2463, 0.3076, 0.2478, 0.3076, 0.2478, 0.3062, 0.2463, 0.3095, 0.2656, 0.31, 0.262, 0.31, 0.262, 0.3095, 0.2656, 0.3152, 0.2591, 0.3141, 0.2573, 0.3141, 0.2573, 0.3152, 0.2591, 0.3137, 0.2383, 0.313, 0.2421, 0.6216, 0.0617, 0.6267, 0.06331, 0.6267, 0.02215, 0.6216, 0.02054, 0.2758, 0.7277, 0.2743, 0.7283, 0.2743, 0.7651, 0.2758, 0.7645, 0.2743, 0.729, 0.2728, 0.7277, 0.2728, 0.7705, 0.2743, 0.7718, 0.2758, 0.7679, 0.2772, 0.7662, 0.2772, 0.7277, 0.2758, 0.7295, 0.2939, 0.7701, 0.2923, 0.7737, 0.3124, 0.7703, 0.3111, 0.7673, 0.3111, 0.7673, 0.3124, 0.7703, 0.3124, 0.7189, 0.3111, 0.7225, 0.3111, 0.7225, 0.3124, 0.7189, 0.2971, 0.7226, 0.298, 0.7256, 0.298, 0.7256, 0.2971, 0.7226, 0.2923, 0.7737, 0.2939, 0.7701, 0.789, 0.4459, 0.6315, 0.3896, 0.6174, 0.1001, 0.7667, 0.06205, 0.6154, 0.0275, 0.6128, 0.02849, 0.6128, 0.05631, 0.6154, 0.05532, 0.6104, 0.02981, 0.6078, 0.0275, 0.6078, 0.06034, 0.6104, 0.06265, 0.6128, 0.0275, 0.6104, 0.03053, 0.6104, 0.05998, 0.6128, 0.05695])
me_cube_002.materials.append(mat_controllermat_001)
me_cube_002.use_remesh_preserve_volume = False
me_cube_002.use_remesh_preserve_attributes = False
me_cube_002.use_mirror_vertex_groups = False
me_cube_002.update()

# ---- objects
ob_body_right = bpy.data.objects.new('body_right', me_cube)
ob_joystick = bpy.data.objects.new('Joystick', me_cube_001)
ob_controller = bpy.data.objects.new('Controller', None)
ob_body_left = bpy.data.objects.new('body_left', me_cube_002)

# ---- transforms, parenting, visibility, modifiers, constraints
ob_body_right.parent = ob_controller
ob_body_right.location = (0.0, 0.0, 0.0)
ob_body_right.lock_rotations_4d = False
ob_body_right.empty_display_type = 'ARROWS'
ob_body_right.lineart.crease_threshold = 0.0
_vg = ob_body_right.vertex_groups.new(name='B')
_vg = ob_body_right.vertex_groups.new(name='A')
_vg = ob_body_right.vertex_groups.new(name='Trigger')
_vg = ob_body_right.vertex_groups.new(name='Grip')
ob_joystick.parent = ob_controller
ob_joystick.location = (0.0, 0.0, 0.0)
ob_joystick.lineart.crease_threshold = 0.0
ob_controller.location = (0.0, 0.0, 0.0)
ob_controller.lineart.crease_threshold = 0.0
ob_body_left.location = (0.0, 0.0, 0.0)
ob_body_left.lock_rotations_4d = False
ob_body_left.empty_display_type = 'ARROWS'
ob_body_left.lineart.crease_threshold = 0.0
_vg = ob_body_left.vertex_groups.new(name='B')
_vg = ob_body_left.vertex_groups.new(name='A')
_vg = ob_body_left.vertex_groups.new(name='Trigger')
_vg = ob_body_left.vertex_groups.new(name='Grip')

# ---- collection membership
col_collection.objects.link(ob_body_right)
col_collection.objects.link(ob_joystick)
col_collection.objects.link(ob_controller)
col_collection.objects.link(ob_body_left)

# ---- scene / render settings (as saved in the file)
scene.frame_start = 1; scene.frame_end = 120; scene.frame_set(17)
scene.render.engine = 'CYCLES'
scene.render.resolution_x = 1080
scene.render.fps = 30
scene.cycles.samples = 128
scene.cycles.sampling_pattern = 'TABULATED_SOBOL'
scene.cycles.use_adaptive_sampling = False
scene.cycles.use_light_tree = False
scene.view_settings.view_transform = 'Standard'
bpy.context.view_layer.update()

# ---- added for rendering (the .blend has no active camera and no usable light): camera, sun
cam_auto = bpy.data.cameras.new('AutoCamera')
cam_auto.lens = 50.0
cam_auto.sensor_width = 36.0
cam_auto.clip_end = 1000.0
ob_auto_camera = bpy.data.objects.new('AutoCamera', cam_auto)
scene.collection.objects.link(ob_auto_camera)
ob_auto_camera.location = (4.26712, -5.00055, 3.3437)
ob_auto_camera.rotation_euler = (1.09748, -7.21219e-08, 0.694738)
scene.camera = ob_auto_camera
light_auto_sun = bpy.data.lights.new('AutoSun', 'SUN')
light_auto_sun.energy = 3.0
light_auto_sun.angle = 0.0523599
ob_auto_sun = bpy.data.objects.new('AutoSun', light_auto_sun)
scene.collection.objects.link(ob_auto_sun)
ob_auto_sun.rotation_euler = (0.872665, 0.174533, 0.523599)
bpy.context.view_layer.update()
